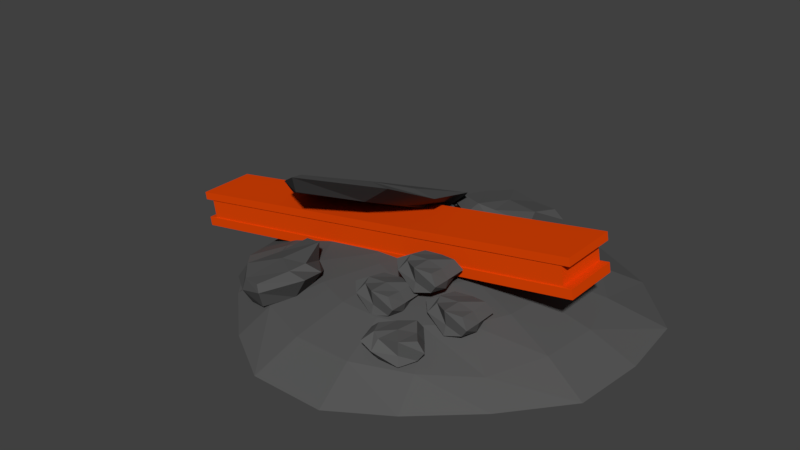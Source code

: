 # Source: Rubble3.blend  (saved by Blender 2.78.0; exported with 4.5.12 LTS)
import bpy
from mathutils import Matrix  # noqa: F401  (used for matrix-valued properties, if any)

bpy.ops.wm.read_factory_settings(use_empty=True)
scene = bpy.context.scene
scene.name = 'Scene'

# ---- collections
col_collection_1 = bpy.data.collections.new('Collection 1'); scene.collection.children.link(col_collection_1)

# ---- materials (node trees are filled in below, after node groups)
mat_rubble = bpy.data.materials.new('Rubble')
mat_rubble.alpha_threshold = 0.0
mat_rubble.use_transparent_shadow = False
mat_rubble.diffuse_color = (0.0985, 0.0985, 0.0985, 1.0)
mat_rubble.roughness = 0.5
mat_rubble.specular_intensity = 0.0
mat_girder = bpy.data.materials.new('Girder')
mat_girder.alpha_threshold = 0.0
mat_girder.use_transparent_shadow = False
mat_girder.diffuse_color = (0.8, 0.06257, 0.001519, 1.0)
mat_girder.roughness = 0.5
mat_girder.specular_intensity = 0.0

# ---- material node trees

# ---- world
world_world = bpy.data.worlds.new('World'); scene.world = world_world
world_world.color = (0.05088, 0.05088, 0.05088)
world_world.use_sun_shadow = False
world_world.sun_shadow_jitter_overblur = 0.0
world_world.cycles.sampling_method = 'MANUAL'

# ---- meshes
me_sphere = bpy.data.meshes.new('Sphere')
me_sphere.from_pydata([(0.0, 0.4612, 0.6319), (0.0, 0.9067, 0.5052), (0.0, 1.321, 0.2987), (0.1666, 0.4301, 0.6319), (0.3275, 0.8455, 0.5052), (0.4773, 1.232, 0.2987), (0.6109, 1.521, 0.0196), (0.3107, 0.3408, 0.6319), (0.6109, 0.6701, 0.5052), (0.8902, 0.9765, 0.2987), (1.139, 1.25, 0.0196), (0.4129, 0.2056, 0.6319), (0.8117, 0.4042, 0.5052), (1.183, 0.589, 0.2987), (1.62, 0.7537, 0.0196), (0.4592, 0.04255, 0.6319), (0.9029, 0.08366, 0.5052), (1.316, 0.1219, 0.2987), (1.684, 0.156, 0.0196), (0.4436, -0.1262, 0.6319), (0.8721, -0.2481, 0.5052), (1.271, -0.3616, 0.2987), (1.626, -0.4628, 0.0196), (0.3681, -0.2779, 0.6319), (0.7236, -0.5464, 0.5052), (1.054, -0.7963, 0.2331), (1.222, -0.9559, 0.0196), (0.2428, -0.3921, 0.6319), (0.4773, -0.7709, 0.5052), (0.6956, -1.123, 0.2987), (0.7623, -1.375, 0.0196), (0.08475, -0.4534, 0.6319), (0.1666, -0.8913, 0.5052), (0.2428, -1.299, 0.2987), (0.3107, -1.662, 0.0196), (-0.08475, -0.4534, 0.6319), (-0.1666, -0.8913, 0.5052), (-0.2428, -1.299, 0.2987), (-0.3107, -1.662, 0.0196), (-0.2428, -0.3921, 0.6319), (-0.4773, -0.7709, 0.5052), (-0.6956, -1.123, 0.2987), (-0.7829, -1.374, 0.0196), (-1.13e-06, -2.27e-06, 0.6747), (-0.3681, -0.2779, 0.6319), (-0.7236, -0.5464, 0.5052), (-1.054, -0.7963, 0.2987), (-1.242, -0.9551, 0.0196), (-0.4436, -0.1262, 0.6319), (-0.8721, -0.2481, 0.5052), (-1.271, -0.3616, 0.2987), (-1.626, -0.4628, 0.0196), (-0.4592, 0.04255, 0.6319), (-0.9029, 0.08366, 0.5052), (-1.316, 0.1219, 0.2987), (-1.684, 0.156, 0.0196), (-0.4129, 0.2056, 0.6319), (-0.8117, 0.4042, 0.5052), (-1.183, 0.589, 0.2987), (-1.514, 0.4952, 0.0196), (-0.3107, 0.3408, 0.6319), (-0.6109, 0.6701, 0.5052), (-0.8902, 0.9765, 0.2987), (-1.139, 1.25, 0.0196), (-0.1666, 0.4301, 0.6319), (-0.3275, 0.8455, 0.5052), (-0.4773, 1.232, 0.2987), (-0.6109, 1.577, 0.0196), (-1.44e-07, 1.635, 0.0196), (-2.343, -0.2508, -0.02843), (-2.396, -0.2508, 0.4643), (-2.343, 0.2508, -0.02843), (-2.396, 0.2508, 0.4643), (1.364, -0.2508, 0.9935), (1.311, -0.2508, 1.486), (1.364, 0.2508, 0.9935), (1.311, 0.2508, 1.486), (-2.385, -0.2508, 0.3581), (-2.385, 0.2508, 0.3581), (1.322, 0.2508, 1.38), (1.322, -0.2508, 1.38), (-2.356, 0.2508, 0.09618), (1.351, 0.2508, 1.118), (1.351, -0.2508, 1.118), (-2.356, -0.2508, 0.09618), (-2.31, -0.2408, 0.3734), (-2.31, 0.2408, 0.3734), (1.249, 0.2408, 1.354), (1.249, -0.2408, 1.354), (-2.283, 0.2408, 0.1219), (1.276, 0.2408, 1.103), (1.276, -0.2408, 1.103), (-2.283, -0.2408, 0.1219), (0.5225, -0.6622, 0.4892), (0.5225, -0.6622, 0.7479), (0.5225, -0.4557, 0.4892), (0.5225, -0.4557, 0.7479), (0.7893, -0.7224, 0.5234), (0.7893, -0.7224, 0.7741), (0.7893, -0.4557, 0.533), (0.7893, -0.4557, 0.7741), (0.4925, -0.589, 0.4692), (0.4747, -0.71, 0.6317), (0.4925, -0.589, 0.768), (0.4747, -0.4502, 0.6915), (0.6559, -0.4257, 0.4692), (0.6559, -0.4257, 0.7438), (0.8371, -0.4078, 0.6317), (0.8192, -0.589, 0.5034), (0.7879, -0.5958, 0.7516), (0.8371, -0.7332, 0.6317), (0.6559, -0.7524, 0.4692), (0.6559, -0.7524, 0.7942), (0.6559, -0.589, 0.7891), (0.6559, -0.589, 0.458), (0.6559, -0.7318, 0.5972), (0.8395, -0.589, 0.6317), (0.6559, -0.4014, 0.6317), (0.3997, -0.6314, 0.6915), (0.1654, -0.5571, 0.7552), (0.1654, -0.5571, 1.014), (0.1654, -0.3506, 0.7552), (0.1654, -0.3506, 1.014), (0.4321, -0.6173, 0.7894), (0.4321, -0.6173, 1.04), (0.4321, -0.3506, 0.799), (0.4321, -0.3506, 1.04), (0.1354, -0.4839, 0.7352), (0.1176, -0.6049, 0.8977), (0.1354, -0.4839, 1.034), (0.1176, -0.3451, 0.9575), (0.2988, -0.3206, 0.7352), (0.2988, -0.3206, 1.01), (0.4799, -0.3028, 0.8977), (0.4621, -0.4839, 0.7694), (0.4307, -0.4907, 1.018), (0.4799, -0.6281, 0.8977), (0.2988, -0.6473, 0.7352), (0.2988, -0.6473, 1.06), (0.2988, -0.4839, 1.055), (0.2988, -0.4839, 0.724), (0.2988, -0.6267, 0.8632), (0.4823, -0.4839, 0.8977), (0.2988, -0.2963, 0.8977), (0.04253, -0.5263, 0.9575), (0.4304, -1.189, 0.3723), (0.4304, -1.189, 0.631), (0.2982, -1.031, 0.3723), (0.2982, -1.031, 0.631), (0.6738, -1.065, 0.4065), (0.6738, -1.065, 0.6572), (0.5031, -0.8599, 0.4161), (0.5031, -0.8599, 0.6572), (0.3605, -1.152, 0.3522), (0.4243, -1.257, 0.5147), (0.3605, -1.152, 0.651), (0.2579, -1.057, 0.5745), (0.3814, -0.9223, 0.3522), (0.3814, -0.9223, 0.6268), (0.5092, -0.7926, 0.5147), (0.6115, -0.9432, 0.3864), (0.5917, -0.9685, 0.6346), (0.7175, -1.043, 0.5147), (0.5906, -1.173, 0.3522), (0.5906, -1.173, 0.6772), (0.486, -1.048, 0.6721), (0.486, -1.048, 0.3411), (0.5774, -1.157, 0.4803), (0.6271, -0.9302, 0.5147), (0.3659, -0.9036, 0.5147), (0.3163, -1.244, 0.5745), (-0.02659, -0.7983, 0.5129), (-0.02659, -0.7983, 0.7716), (-0.02659, -0.5917, 0.5129), (-0.02659, -0.5917, 0.7716), (0.2402, -0.8585, 0.547), (0.2402, -0.8585, 0.7978), (0.2402, -0.5917, 0.5567), (0.2402, -0.5917, 0.7978), (-0.05656, -0.7251, 0.4928), (-0.07439, -0.8461, 0.6553), (-0.05656, -0.7251, 0.7916), (-0.07439, -0.5863, 0.7151), (0.1068, -0.5617, 0.4928), (0.1068, -0.5617, 0.7674), (0.288, -0.5439, 0.6553), (0.2701, -0.7251, 0.527), (0.2388, -0.7318, 0.7752), (0.288, -0.8693, 0.6553), (0.1068, -0.8884, 0.4928), (0.1068, -0.8884, 0.8178), (0.1068, -0.7251, 0.8127), (0.1068, -0.7251, 0.4817), (0.1068, -0.8679, 0.6209), (0.2904, -0.7251, 0.6553), (0.1068, -0.5375, 0.6553), (-0.1494, -0.7674, 0.7151), (0.08816, 0.6051, 0.6449), (0.08816, 0.6394, 0.8978), (-0.3051, 0.7242, 0.6039), (-0.3051, 0.7585, 0.8568), (0.3601, 1.071, 0.5194), (0.3601, 1.105, 0.7645), (-0.1477, 1.226, 0.4758), (-0.1477, 1.258, 0.7115), (-0.06885, 0.5889, 0.6299), (0.151, 0.5075, 0.8242), (-0.06885, 0.6284, 0.9221), (-0.3436, 0.6652, 0.8311), (-0.2835, 0.9871, 0.4929), (-0.2835, 1.023, 0.7613), (-0.2106, 1.356, 0.5322), (0.1238, 1.201, 0.4541), (0.1182, 1.172, 0.7182), (0.4089, 1.168, 0.5967), (0.3385, 0.7987, 0.5577), (0.3385, 0.8417, 0.8755), (0.0275, 0.9352, 0.8381), (0.0275, 0.8914, 0.5144), (0.2994, 0.8275, 0.6788), (0.1358, 1.256, 0.5666), (-0.3296, 1.023, 0.6469), (-0.043, 0.4211, 0.9152), (-0.5611, -0.8154, 0.4342), (-0.5892, -0.8362, 0.7394), (-0.7229, -1.169, 0.3026), (-0.751, -1.19, 0.6078), (-0.9027, -0.4472, 0.3657), (-0.9299, -0.4673, 0.6615), (-1.113, -0.905, 0.2072), (-1.139, -0.9244, 0.4916), (-0.573, -0.9693, 0.3804), (-0.4701, -0.7929, 0.659), (-0.6054, -0.9933, 0.733), (-0.6801, -1.243, 0.5641), (-0.9366, -1.085, 0.1863), (-0.9665, -1.107, 0.5103), (-1.23, -0.9469, 0.2667), (-1.048, -0.644, 0.2406), (-1.025, -0.6839, 0.555), (-0.9749, -0.3893, 0.474), (-0.6808, -0.5253, 0.3944), (-0.7161, -0.5515, 0.7778), (-0.8435, -0.831, 0.6678), (-0.8075, -0.8043, 0.2772), (-0.7108, -0.5709, 0.5324), (-1.091, -0.634, 0.3808), (-0.9733, -1.14, 0.3626), (-0.4299, -1.008, 0.7209), (-0.251, -0.05366, 1.208), (-0.2141, -0.02095, 1.438), (-0.9289, -0.5738, 1.365), (-0.892, -0.5411, 1.595), (-0.5441, 0.8856, 0.462), (-0.5083, 0.9173, 0.6846), (-1.418, 0.2151, 0.6734), (-1.384, 0.2455, 0.8875), (-0.4384, -0.3285, 1.328), (0.01506, -0.05565, 1.429), (-0.3957, -0.2907, 1.593), (-0.8291, -0.7024, 1.68), (-1.278, -0.2602, 1.005), (-1.239, -0.2254, 1.249), (-1.65, 0.2475, 0.6665), (-1.04, 0.6352, 0.4635), (-0.9245, 0.5914, 0.7647), (-0.5819, 1.067, 0.419), (-0.2057, 0.5625, 0.7562), (-0.1593, 0.6036, 1.045), (-0.6961, 0.1916, 1.165), (-0.7434, 0.1498, 0.8706), (-0.2549, 0.527, 0.8856), (-1.06, 0.7109, 0.522), (-1.334, -0.3007, 1.167), (-0.09506, -0.4665, 1.747)], [], [(0, 43, 3), (1, 0, 3, 4), (2, 1, 4, 5), (68, 2, 5, 6), (3, 43, 7), (4, 3, 7, 8), (5, 4, 8, 9), (6, 5, 9, 10), (7, 43, 11), (8, 7, 11, 12), (9, 8, 12, 13), (10, 9, 13, 14), (12, 11, 15, 16), (13, 12, 16, 17), (14, 13, 17, 18), (11, 43, 15), (18, 17, 21, 22), (15, 43, 19), (16, 15, 19, 20), (17, 16, 20, 21), (19, 43, 23), (20, 19, 23, 24), (21, 20, 24, 25), (22, 21, 25, 26), (23, 43, 27), (24, 23, 27, 28), (25, 24, 28, 29), (26, 25, 29, 30), (28, 27, 31, 32), (29, 28, 32, 33), (30, 29, 33, 34), (27, 43, 31), (34, 33, 37, 38), (31, 43, 35), (32, 31, 35, 36), (33, 32, 36, 37), (35, 43, 39), (36, 35, 39, 40), (37, 36, 40, 41), (38, 37, 41, 42), (39, 43, 44), (40, 39, 44, 45), (41, 40, 45, 46), (42, 41, 46, 47), (46, 45, 49, 50), (47, 46, 50, 51), (44, 43, 48), (45, 44, 48, 49), (48, 43, 52), (49, 48, 52, 53), (50, 49, 53, 54), (51, 50, 54, 55), (52, 43, 56), (53, 52, 56, 57), (54, 53, 57, 58), (55, 54, 58, 59), (57, 56, 60, 61), (58, 57, 61, 62), (59, 58, 62, 63), (56, 43, 60), (63, 62, 66, 67), (60, 43, 64), (61, 60, 64, 65), (62, 61, 65, 66), (64, 43, 0), (65, 64, 0, 1), (66, 65, 1, 2), (67, 66, 2, 68), (77, 70, 72, 78), (78, 72, 76, 79), (79, 76, 74, 80), (80, 74, 70, 77), (71, 75, 73, 69), (76, 72, 70, 74), (78, 79, 87, 86), (81, 84, 92, 89), (83, 82, 90, 91), (79, 80, 88, 87), (69, 84, 81, 71), (71, 81, 82, 75), (75, 82, 83, 73), (73, 83, 84, 69), (91, 88, 85, 92), (90, 87, 88, 91), (89, 86, 87, 90), (92, 85, 86, 89), (84, 83, 91, 92), (80, 77, 85, 88), (82, 81, 89, 90), (77, 78, 86, 85), (118, 103, 96, 104), (117, 106, 100, 107), (116, 109, 98, 110), (115, 112, 94, 102), (114, 108, 97, 111), (113, 103, 94, 112), (109, 113, 112, 98), (100, 106, 113, 109), (106, 96, 103, 113), (101, 114, 111, 93), (95, 105, 114, 101), (105, 99, 108, 114), (111, 115, 102, 93), (97, 110, 115, 111), (110, 98, 112, 115), (108, 116, 110, 97), (99, 107, 116, 108), (107, 100, 109, 116), (105, 117, 107, 99), (95, 104, 117, 105), (104, 96, 106, 117), (101, 118, 104, 95), (93, 102, 118, 101), (102, 94, 103, 118), (144, 129, 122, 130), (143, 132, 126, 133), (142, 135, 124, 136), (141, 138, 120, 128), (140, 134, 123, 137), (139, 129, 120, 138), (135, 139, 138, 124), (126, 132, 139, 135), (132, 122, 129, 139), (127, 140, 137, 119), (121, 131, 140, 127), (131, 125, 134, 140), (137, 141, 128, 119), (123, 136, 141, 137), (136, 124, 138, 141), (134, 142, 136, 123), (125, 133, 142, 134), (133, 126, 135, 142), (131, 143, 133, 125), (121, 130, 143, 131), (130, 122, 132, 143), (127, 144, 130, 121), (119, 128, 144, 127), (128, 120, 129, 144), (170, 155, 148, 156), (169, 158, 152, 159), (168, 161, 150, 162), (167, 164, 146, 154), (166, 160, 149, 163), (165, 155, 146, 164), (161, 165, 164, 150), (152, 158, 165, 161), (158, 148, 155, 165), (153, 166, 163, 145), (147, 157, 166, 153), (157, 151, 160, 166), (163, 167, 154, 145), (149, 162, 167, 163), (162, 150, 164, 167), (160, 168, 162, 149), (151, 159, 168, 160), (159, 152, 161, 168), (157, 169, 159, 151), (147, 156, 169, 157), (156, 148, 158, 169), (153, 170, 156, 147), (145, 154, 170, 153), (154, 146, 155, 170), (196, 181, 174, 182), (195, 184, 178, 185), (194, 187, 176, 188), (193, 190, 172, 180), (192, 186, 175, 189), (191, 181, 172, 190), (187, 191, 190, 176), (178, 184, 191, 187), (184, 174, 181, 191), (179, 192, 189, 171), (173, 183, 192, 179), (183, 177, 186, 192), (189, 193, 180, 171), (175, 188, 193, 189), (188, 176, 190, 193), (186, 194, 188, 175), (177, 185, 194, 186), (185, 178, 187, 194), (183, 195, 185, 177), (173, 182, 195, 183), (182, 174, 184, 195), (179, 196, 182, 173), (171, 180, 196, 179), (180, 172, 181, 196), (222, 207, 200, 208), (221, 210, 204, 211), (220, 213, 202, 214), (219, 216, 198, 206), (218, 212, 201, 215), (217, 207, 198, 216), (213, 217, 216, 202), (204, 210, 217, 213), (210, 200, 207, 217), (205, 218, 215, 197), (199, 209, 218, 205), (209, 203, 212, 218), (215, 219, 206, 197), (201, 214, 219, 215), (214, 202, 216, 219), (212, 220, 214, 201), (203, 211, 220, 212), (211, 204, 213, 220), (209, 221, 211, 203), (199, 208, 221, 209), (208, 200, 210, 221), (205, 222, 208, 199), (197, 206, 222, 205), (206, 198, 207, 222), (248, 233, 226, 234), (247, 236, 230, 237), (246, 239, 228, 240), (245, 242, 224, 232), (244, 238, 227, 241), (243, 233, 224, 242), (239, 243, 242, 228), (230, 236, 243, 239), (236, 226, 233, 243), (231, 244, 241, 223), (225, 235, 244, 231), (235, 229, 238, 244), (241, 245, 232, 223), (227, 240, 245, 241), (240, 228, 242, 245), (238, 246, 240, 227), (229, 237, 246, 238), (237, 230, 239, 246), (235, 247, 237, 229), (225, 234, 247, 235), (234, 226, 236, 247), (231, 248, 234, 225), (223, 232, 248, 231), (232, 224, 233, 248), (274, 259, 252, 260), (273, 262, 256, 263), (272, 265, 254, 266), (271, 268, 250, 258), (270, 264, 253, 267), (269, 259, 250, 268), (265, 269, 268, 254), (256, 262, 269, 265), (262, 252, 259, 269), (257, 270, 267, 249), (251, 261, 270, 257), (261, 255, 264, 270), (267, 271, 258, 249), (253, 266, 271, 267), (266, 254, 268, 271), (264, 272, 266, 253), (255, 263, 272, 264), (263, 256, 265, 272), (261, 273, 263, 255), (251, 260, 273, 261), (260, 252, 262, 273), (257, 274, 260, 251), (249, 258, 274, 257), (258, 250, 259, 274)])
me_sphere.polygons.foreach_set('material_index', [0, 0, 0, 0, 0, 0, 0, 0, 0, 0, 0, 0, 0, 0, 0, 0, 0, 0, 0, 0, 0, 0, 0, 0, 0, 0, 0, 0, 0, 0, 0, 0, 0, 0, 0, 0, 0, 0, 0, 0, 0, 0, 0, 0, 0, 0, 0, 0, 0, 0, 0, 0, 0, 0, 0, 0, 0, 0, 0, 0, 0, 0, 0, 0, 0, 0, 0, 0, 1, 1, 1, 1, 1, 1, 1, 1, 1, 1, 1, 1, 1, 1, 1, 1, 1, 1, 1, 1, 1, 1, 0, 0, 0, 0, 0, 0, 0, 0, 0, 0, 0, 0, 0, 0, 0, 0, 0, 0, 0, 0, 0, 0, 0, 0, 0, 0, 0, 0, 0, 0, 0, 0, 0, 0, 0, 0, 0, 0, 0, 0, 0, 0, 0, 0, 0, 0, 0, 0, 0, 0, 0, 0, 0, 0, 0, 0, 0, 0, 0, 0, 0, 0, 0, 0, 0, 0, 0, 0, 0, 0, 0, 0, 0, 0, 0, 0, 0, 0, 0, 0, 0, 0, 0, 0, 0, 0, 0, 0, 0, 0, 0, 0, 0, 0, 0, 0, 0, 0, 0, 0, 0, 0, 0, 0, 0, 0, 0, 0, 0, 0, 0, 0, 0, 0, 0, 0, 0, 0, 0, 0, 0, 0, 0, 0, 0, 0, 0, 0, 0, 0, 0, 0, 0, 0, 0, 0, 0, 0, 0, 0, 0, 0, 0, 0, 0, 0, 0, 0, 0, 0, 0, 0, 0, 0, 0, 0, 0, 0, 0, 0, 0, 0, 0, 0, 0, 0, 0, 0])
_uv = me_sphere.uv_layers.new(name='UVMap')
_uv.uv.foreach_set('vector', [0.2612, 0.1918, 0.2161, 0.2406, 0.2405, 0.1791, 0.3057, 0.145, 0.2612, 0.1918, 0.2405, 0.1791, 0.2649, 0.1199, 0.3479, 0.1016, 0.3057, 0.145, 0.2649, 0.1199, 0.2885, 0.06501, 0.381, 0.06912, 0.3479, 0.1016, 0.2885, 0.06501, 0.3051, 0.02225, 0.2405, 0.1791, 0.2161, 0.2406, 0.2166, 0.1746, 0.2649, 0.1199, 0.2405, 0.1791, 0.2166, 0.1746, 0.2179, 0.1111, 0.2885, 0.06501, 0.2649, 0.1199, 0.2179, 0.1111, 0.2199, 0.05223, 0.3051, 0.02225, 0.2885, 0.06501, 0.2199, 0.05223, 0.2227, 0.0, 0.2166, 0.1746, 0.2161, 0.2406, 0.1926, 0.1791, 0.2179, 0.1111, 0.2166, 0.1746, 0.1926, 0.1791, 0.1707, 0.1199, 0.2199, 0.05223, 0.2179, 0.1111, 0.1707, 0.1199, 0.1513, 0.06501, 0.2227, 0.0, 0.2199, 0.05223, 0.1513, 0.06501, 0.1235, 0.006089, 0.1707, 0.1199, 0.1926, 0.1791, 0.1719, 0.1918, 0.13, 0.145, 0.1513, 0.06501, 0.1707, 0.1199, 0.13, 0.145, 0.09186, 0.1016, 0.1235, 0.006089, 0.1513, 0.06501, 0.09186, 0.1016, 0.05881, 0.06324, 0.1926, 0.1791, 0.2161, 0.2406, 0.1719, 0.1918, 0.05881, 0.06324, 0.09186, 0.1016, 0.04972, 0.1572, 0.004868, 0.1343, 0.1719, 0.1918, 0.2161, 0.2406, 0.1571, 0.2112, 0.13, 0.145, 0.1719, 0.1918, 0.1571, 0.2112, 0.1011, 0.1831, 0.09186, 0.1016, 0.13, 0.145, 0.1011, 0.1831, 0.04972, 0.1572, 0.1571, 0.2112, 0.2161, 0.2406, 0.1504, 0.2346, 0.1011, 0.1831, 0.1571, 0.2112, 0.1504, 0.2346, 0.08789, 0.229, 0.04972, 0.1572, 0.1011, 0.1831, 0.08789, 0.229, 0.03116, 0.2243, 0.004868, 0.1343, 0.04972, 0.1572, 0.03116, 0.2243, 0.0, 0.2256, 0.1504, 0.2346, 0.2161, 0.2406, 0.1527, 0.2588, 0.08789, 0.229, 0.1504, 0.2346, 0.1527, 0.2588, 0.09225, 0.2766, 0.03116, 0.2243, 0.08789, 0.229, 0.09225, 0.2766, 0.03688, 0.2934, 0.0, 0.2256, 0.03116, 0.2243, 0.03688, 0.2934, 0.008134, 0.3143, 0.09225, 0.2766, 0.1527, 0.2588, 0.1635, 0.2805, 0.1136, 0.3193, 0.03688, 0.2934, 0.09225, 0.2766, 0.1136, 0.3193, 0.06793, 0.3557, 0.008134, 0.3143, 0.03688, 0.2934, 0.06793, 0.3557, 0.02817, 0.3883, 0.1527, 0.2588, 0.2161, 0.2406, 0.1635, 0.2805, 0.02817, 0.3883, 0.06793, 0.3557, 0.1195, 0.4025, 0.09413, 0.4483, 0.1635, 0.2805, 0.2161, 0.2406, 0.1815, 0.2969, 0.1136, 0.3193, 0.1635, 0.2805, 0.1815, 0.2969, 0.1489, 0.3515, 0.06793, 0.3557, 0.1136, 0.3193, 0.1489, 0.3515, 0.1195, 0.4025, 0.1815, 0.2969, 0.2161, 0.2406, 0.2042, 0.3056, 0.1489, 0.3515, 0.1815, 0.2969, 0.2042, 0.3056, 0.1936, 0.3687, 0.1195, 0.4025, 0.1489, 0.3515, 0.1936, 0.3687, 0.1845, 0.4277, 0.09413, 0.4483, 0.1195, 0.4025, 0.1845, 0.4277, 0.1722, 0.4633, 0.2042, 0.3056, 0.2161, 0.2406, 0.2286, 0.3056, 0.1936, 0.3687, 0.2042, 0.3056, 0.2286, 0.3056, 0.2415, 0.3687, 0.1845, 0.4277, 0.1936, 0.3687, 0.2415, 0.3687, 0.2544, 0.4277, 0.1722, 0.4633, 0.1845, 0.4277, 0.2544, 0.4277, 0.2616, 0.4633, 0.2544, 0.4277, 0.2415, 0.3687, 0.2862, 0.3515, 0.3195, 0.4025, 0.2616, 0.4633, 0.2544, 0.4277, 0.3195, 0.4025, 0.3501, 0.4483, 0.2286, 0.3056, 0.2161, 0.2406, 0.2513, 0.2969, 0.2415, 0.3687, 0.2286, 0.3056, 0.2513, 0.2969, 0.2862, 0.3515, 0.2513, 0.2969, 0.2161, 0.2406, 0.2693, 0.2805, 0.2862, 0.3515, 0.2513, 0.2969, 0.2693, 0.2805, 0.3216, 0.3193, 0.3195, 0.4025, 0.2862, 0.3515, 0.3216, 0.3193, 0.3712, 0.3557, 0.3501, 0.4483, 0.3195, 0.4025, 0.3712, 0.3557, 0.4162, 0.3883, 0.2693, 0.2805, 0.2161, 0.2406, 0.2802, 0.2588, 0.3216, 0.3193, 0.2693, 0.2805, 0.2802, 0.2588, 0.3431, 0.2766, 0.3712, 0.3557, 0.3216, 0.3193, 0.3431, 0.2766, 0.4024, 0.2934, 0.4162, 0.3883, 0.3712, 0.3557, 0.4024, 0.2934, 0.4311, 0.336, 0.3431, 0.2766, 0.2802, 0.2588, 0.2825, 0.2346, 0.3475, 0.229, 0.4024, 0.2934, 0.3431, 0.2766, 0.3475, 0.229, 0.4089, 0.2241, 0.4311, 0.336, 0.4024, 0.2934, 0.4089, 0.2241, 0.4645, 0.2199, 0.2802, 0.2588, 0.2161, 0.2406, 0.2825, 0.2346, 0.4645, 0.2199, 0.4089, 0.2241, 0.3899, 0.1572, 0.4402, 0.1343, 0.2825, 0.2346, 0.2161, 0.2406, 0.2759, 0.2112, 0.3475, 0.229, 0.2825, 0.2346, 0.2759, 0.2112, 0.3345, 0.1831, 0.4089, 0.2241, 0.3475, 0.229, 0.3345, 0.1831, 0.3899, 0.1572, 0.2759, 0.2112, 0.2161, 0.2406, 0.2612, 0.1918, 0.3345, 0.1831, 0.2759, 0.2112, 0.2612, 0.1918, 0.3057, 0.145, 0.3899, 0.1572, 0.3345, 0.1831, 0.3057, 0.145, 0.3479, 0.1016, 0.4402, 0.1343, 0.3899, 0.1572, 0.3479, 0.1016, 0.381, 0.06912, 0.07607, 0.6489, 0.09064, 0.6488, 0.09064, 0.7163, 0.07607, 0.7163, 0.6244, 0.457, 0.639, 0.4593, 0.639, 0.9905, 0.6244, 0.9881, 0.07607, 0.5808, 0.09061, 0.5808, 0.09061, 0.6488, 0.07607, 0.6488, 0.6244, 0.9881, 0.6098, 0.9904, 0.6098, 0.4594, 0.6244, 0.457, 0.747, 0.2406, 0.747, 0.7772, 0.676, 0.7774, 0.676, 0.2408, 0.8912, 0.2428, 0.8912, 0.7688, 0.8208, 0.7683, 0.8208, 0.2423, 0.7513, 0.7818, 0.749, 0.2361, 0.7504, 0.2466, 0.7525, 0.772, 0.9627, 0.7752, 0.8938, 0.7747, 0.8952, 0.7645, 0.9613, 0.7649, 0.8943, 0.2359, 0.9622, 0.2364, 0.9609, 0.2466, 0.8956, 0.2462, 0.749, 0.2361, 0.8185, 0.2358, 0.8171, 0.2464, 0.7504, 0.2466, 0.7228, 0.1623, 0.739, 0.1623, 0.739, 0.2262, 0.7228, 0.2262, 0.9995, 0.7815, 0.9822, 0.7787, 0.9822, 0.2427, 0.9995, 0.2454, 0.739, 0.1623, 0.7228, 0.1623, 0.7228, 0.09779, 0.739, 0.09779, 0.9822, 0.7786, 0.9648, 0.7814, 0.9648, 0.2455, 0.9822, 0.2427, 0.5751, 0.9668, 0.5404, 0.9723, 0.5404, 0.4626, 0.5751, 0.457, 0.2341, 0.5668, 0.2655, 0.5668, 0.2655, 0.6263, 0.2341, 0.6263, 0.6098, 0.9723, 0.5751, 0.9669, 0.5751, 0.457, 0.6098, 0.4625, 0.3569, 0.6199, 0.3918, 0.6199, 0.3918, 0.6852, 0.3569, 0.6853, 0.8938, 0.7747, 0.8943, 0.2359, 0.8956, 0.2462, 0.8952, 0.7645, 0.8185, 0.2358, 0.8163, 0.7816, 0.8149, 0.7718, 0.8171, 0.2464, 0.9622, 0.2364, 0.9627, 0.7752, 0.9613, 0.7649, 0.9609, 0.2466, 0.8163, 0.7816, 0.7513, 0.7818, 0.7525, 0.772, 0.8149, 0.7718, 0.1469, 0.6246, 0.1557, 0.6123, 0.1754, 0.6125, 0.1748, 0.6199, 0.1689, 0.7381, 0.1525, 0.7379, 0.1479, 0.7187, 0.1689, 0.7121, 0.4289, 0.7406, 0.4465, 0.7416, 0.4498, 0.7597, 0.429, 0.7613, 0.1199, 0.6955, 0.09191, 0.7009, 0.09534, 0.6801, 0.1102, 0.6707, 0.2922, 0.6461, 0.2969, 0.6697, 0.2772, 0.6697, 0.2691, 0.6509, 0.1609, 0.5893, 0.1557, 0.6123, 0.1464, 0.6059, 0.1379, 0.584, 0.1643, 0.571, 0.1609, 0.5893, 0.1379, 0.584, 0.1465, 0.5666, 0.1839, 0.5751, 0.1839, 0.5949, 0.1609, 0.5893, 0.1643, 0.571, 0.1839, 0.5949, 0.1754, 0.6125, 0.1557, 0.6123, 0.1609, 0.5893, 0.2876, 0.6236, 0.2922, 0.6461, 0.2691, 0.6509, 0.2781, 0.6302, 0.3073, 0.6244, 0.3153, 0.6417, 0.2922, 0.6461, 0.2876, 0.6236, 0.3153, 0.6417, 0.3149, 0.6624, 0.2969, 0.6697, 0.2922, 0.6461, 0.7399, 0.1163, 0.7582, 0.1164, 0.7631, 0.1425, 0.7423, 0.136, 0.7475, 0.09738, 0.7631, 0.09045, 0.7582, 0.1164, 0.7399, 0.1163, 0.1199, 0.7219, 0.0985, 0.7188, 0.09191, 0.7009, 0.1199, 0.6955, 0.04745, 0.7439, 0.06581, 0.7439, 0.06583, 0.7646, 0.05052, 0.763, 0.0519, 0.7247, 0.06583, 0.7179, 0.06581, 0.7439, 0.04745, 0.7439, 0.429, 0.7147, 0.4498, 0.7215, 0.4465, 0.7416, 0.4289, 0.7406, 0.429, 0.6932, 0.4517, 0.6891, 0.4563, 0.7147, 0.4418, 0.7105, 0.4289, 0.674, 0.4563, 0.6622, 0.4517, 0.6891, 0.429, 0.6932, 0.1597, 0.7637, 0.1515, 0.7569, 0.1525, 0.7379, 0.1689, 0.7381, 0.3948, 0.7197, 0.428, 0.712, 0.4271, 0.7393, 0.3975, 0.7393, 0.3972, 0.7099, 0.4183, 0.7023, 0.428, 0.712, 0.3948, 0.7197, 0.1385, 0.6122, 0.1464, 0.6059, 0.1557, 0.6123, 0.1469, 0.6246, 0.1009, 0.6246, 0.1097, 0.6123, 0.1294, 0.6125, 0.1288, 0.6199, 0.7673, 0.02598, 0.7509, 0.02585, 0.7463, 0.006583, 0.7673, 0.0, 0.6408, 0.7402, 0.6584, 0.7411, 0.6616, 0.7593, 0.6408, 0.7609, 0.2971, 0.6945, 0.2691, 0.6998, 0.2726, 0.6791, 0.2875, 0.6697, 0.115, 0.6471, 0.1197, 0.6707, 0.09998, 0.6707, 0.09191, 0.6519, 0.1149, 0.5893, 0.1097, 0.6123, 0.1004, 0.6059, 0.09191, 0.584, 0.1183, 0.571, 0.1149, 0.5893, 0.09191, 0.584, 0.1005, 0.5666, 0.1379, 0.5751, 0.1379, 0.5949, 0.1149, 0.5893, 0.1183, 0.571, 0.1379, 0.5949, 0.1294, 0.6125, 0.1097, 0.6123, 0.1149, 0.5893, 0.1103, 0.6246, 0.115, 0.6471, 0.09191, 0.6519, 0.1008, 0.6312, 0.13, 0.6254, 0.1381, 0.6427, 0.115, 0.6471, 0.1103, 0.6246, 0.1381, 0.6427, 0.1377, 0.6634, 0.1197, 0.6707, 0.115, 0.6471, 0.7231, 0.0258, 0.7414, 0.02594, 0.7463, 0.05203, 0.7254, 0.04555, 0.7306, 0.006931, 0.7463, 0.0, 0.7414, 0.02594, 0.7231, 0.0258, 0.2971, 0.7209, 0.2757, 0.7178, 0.2691, 0.6998, 0.2971, 0.6945, 0.3361, 0.7402, 0.3545, 0.7402, 0.3545, 0.7609, 0.3392, 0.7593, 0.3406, 0.7211, 0.3545, 0.7143, 0.3545, 0.7402, 0.3361, 0.7402, 0.6408, 0.7142, 0.6616, 0.7211, 0.6584, 0.7411, 0.6408, 0.7402, 0.6409, 0.6928, 0.6636, 0.6887, 0.6682, 0.7142, 0.6536, 0.7101, 0.6408, 0.6736, 0.6682, 0.6618, 0.6636, 0.6887, 0.6409, 0.6928, 0.7581, 0.05165, 0.7499, 0.04478, 0.7509, 0.02585, 0.7673, 0.02598, 0.3561, 0.7041, 0.3893, 0.6965, 0.3884, 0.7237, 0.3587, 0.7237, 0.3585, 0.6944, 0.3795, 0.6867, 0.3893, 0.6965, 0.3561, 0.7041, 0.09244, 0.6122, 0.1004, 0.6059, 0.1097, 0.6123, 0.1009, 0.6246, 0.02917, 0.577, 0.02376, 0.5906, 0.004383, 0.5948, 0.003091, 0.5877, 0.6551, 0.2337, 0.6578, 0.2175, 0.675, 0.2143, 0.675, 0.2355, 0.3173, 0.6815, 0.3352, 0.6855, 0.3391, 0.6991, 0.3181, 0.6976, 0.7516, 0.08968, 0.7231, 0.08968, 0.7312, 0.06738, 0.7474, 0.06814, 0.2451, 0.655, 0.2399, 0.6317, 0.2598, 0.631, 0.268, 0.6494, 0.02391, 0.6141, 0.02376, 0.5906, 0.03409, 0.5948, 0.04745, 0.6141, 0.0245, 0.6328, 0.02391, 0.6141, 0.04745, 0.6141, 0.04292, 0.6331, 0.004557, 0.6331, 0.0, 0.6139, 0.02391, 0.6141, 0.0245, 0.6328, 0.0, 0.6139, 0.004383, 0.5948, 0.02376, 0.5906, 0.02391, 0.6141, 0.251, 0.6774, 0.2451, 0.655, 0.268, 0.6494, 0.2604, 0.6705, 0.2316, 0.6774, 0.2225, 0.6603, 0.2451, 0.655, 0.251, 0.6774, 0.2225, 0.6603, 0.2228, 0.6398, 0.2399, 0.6317, 0.2451, 0.655, 0.2552, 0.7161, 0.2368, 0.7142, 0.2311, 0.693, 0.2521, 0.6933, 0.03544, 0.7357, 0.02072, 0.741, 0.02246, 0.7242, 0.04046, 0.7193, 0.3181, 0.6976, 0.3391, 0.6991, 0.3437, 0.7143, 0.3153, 0.7143, 0.04046, 0.7526, 0.02253, 0.7571, 0.02072, 0.741, 0.03544, 0.7357, 0.2308, 0.7354, 0.2442, 0.736, 0.2457, 0.7537, 0.2274, 0.7514, 0.3164, 0.6617, 0.3377, 0.6696, 0.3352, 0.6855, 0.3173, 0.6815, 0.2225, 0.7183, 0.2457, 0.7161, 0.2442, 0.736, 0.2308, 0.7354, 0.02954, 0.6526, 0.0, 0.657, 0.00989, 0.6331, 0.03344, 0.6356, 0.3558, 0.578, 0.347, 0.5766, 0.342, 0.5602, 0.3558, 0.5521, 0.03344, 0.6686, 0.001051, 0.6824, 0.0, 0.657, 0.02954, 0.6526, 0.2521, 0.6933, 0.2311, 0.693, 0.2225, 0.6774, 0.2552, 0.683, 0.7474, 0.06814, 0.7312, 0.06738, 0.7292, 0.05695, 0.74, 0.05203, 0.1946, 0.62, 0.2034, 0.6077, 0.2231, 0.6079, 0.2225, 0.6153, 0.761, 0.1883, 0.7446, 0.1882, 0.74, 0.1689, 0.761, 0.1623, 0.3153, 0.7402, 0.3329, 0.7412, 0.3361, 0.7593, 0.3153, 0.7609, 0.1479, 0.6955, 0.1199, 0.7009, 0.1233, 0.6801, 0.1382, 0.6707, 0.1611, 0.6471, 0.1658, 0.6707, 0.1461, 0.6707, 0.1381, 0.6519, 0.2086, 0.5847, 0.2034, 0.6077, 0.1941, 0.6014, 0.1856, 0.5795, 0.212, 0.5664, 0.2086, 0.5847, 0.1856, 0.5795, 0.1942, 0.562, 0.2316, 0.5705, 0.2316, 0.5903, 0.2086, 0.5847, 0.212, 0.5664, 0.2316, 0.5903, 0.2231, 0.6079, 0.2034, 0.6077, 0.2086, 0.5847, 0.1565, 0.6246, 0.1611, 0.6471, 0.1381, 0.6519, 0.147, 0.6312, 0.1762, 0.6254, 0.1842, 0.6427, 0.1611, 0.6471, 0.1565, 0.6246, 0.1842, 0.6427, 0.1838, 0.6634, 0.1658, 0.6707, 0.1611, 0.6471, 0.6775, 0.2077, 0.6958, 0.2078, 0.7007, 0.2339, 0.6799, 0.2275, 0.6851, 0.1888, 0.7007, 0.1819, 0.6958, 0.2078, 0.6775, 0.2077, 0.1479, 0.7219, 0.1265, 0.7188, 0.1199, 0.7009, 0.1479, 0.6955, 0.2457, 0.7421, 0.264, 0.7421, 0.264, 0.7628, 0.2487, 0.7612, 0.2501, 0.7229, 0.264, 0.7161, 0.264, 0.7421, 0.2457, 0.7421, 0.3153, 0.7143, 0.3361, 0.7211, 0.3329, 0.7412, 0.3153, 0.7402, 0.04755, 0.6965, 0.07024, 0.6923, 0.07481, 0.7179, 0.06025, 0.7138, 0.04745, 0.6773, 0.07481, 0.6655, 0.07024, 0.6923, 0.04755, 0.6965, 0.7518, 0.214, 0.7436, 0.2071, 0.7446, 0.1882, 0.761, 0.1883, 0.0, 0.6998, 0.03314, 0.6921, 0.03229, 0.7193, 0.002602, 0.7193, 0.002382, 0.69, 0.02343, 0.6824, 0.03314, 0.6921, 0.0, 0.6998, 0.1861, 0.6076, 0.1941, 0.6014, 0.2034, 0.6077, 0.1946, 0.62, 0.01786, 0.577, 0.03561, 0.5529, 0.07503, 0.5532, 0.07356, 0.5676, 0.7219, 0.1431, 0.7067, 0.1473, 0.7028, 0.1104, 0.7219, 0.09045, 0.6775, 0.05051, 0.7003, 0.05124, 0.7033, 0.08689, 0.6778, 0.09045, 0.4289, 0.6116, 0.4556, 0.6207, 0.4485, 0.649, 0.431, 0.6622, 0.1389, 0.5085, 0.1359, 0.5548, 0.09779, 0.5437, 0.09191, 0.5048, 0.04594, 0.5078, 0.03561, 0.5529, 0.01694, 0.5405, 0.0, 0.4977, 0.05242, 0.4719, 0.04594, 0.5078, 0.0, 0.4977, 0.01689, 0.4633, 0.09191, 0.4797, 0.09191, 0.5186, 0.04594, 0.5078, 0.05242, 0.4719, 0.09191, 0.5186, 0.07503, 0.5532, 0.03561, 0.5529, 0.04594, 0.5078, 0.141, 0.4633, 0.1389, 0.5085, 0.09191, 0.5048, 0.1193, 0.4703, 0.1785, 0.4753, 0.1856, 0.5127, 0.1389, 0.5085, 0.141, 0.4633, 0.1856, 0.5127, 0.1741, 0.5503, 0.1359, 0.5548, 0.1389, 0.5085, 0.1856, 0.6681, 0.2037, 0.6701, 0.2086, 0.7205, 0.1894, 0.6987, 0.1936, 0.6294, 0.2086, 0.62, 0.2037, 0.6701, 0.1856, 0.6681, 0.4367, 0.5618, 0.4556, 0.5798, 0.4556, 0.6207, 0.4289, 0.6116, 0.1359, 0.5548, 0.1336, 0.5629, 0.09229, 0.5588, 0.09779, 0.5437, 0.1741, 0.5503, 0.1856, 0.5666, 0.1336, 0.5629, 0.1359, 0.5548, 0.6778, 0.0, 0.7033, 0.01274, 0.7003, 0.05124, 0.6775, 0.05051, 0.3158, 0.6143, 0.3384, 0.6091, 0.342, 0.6617, 0.3268, 0.6495, 0.3153, 0.5735, 0.342, 0.5521, 0.3384, 0.6091, 0.3158, 0.6143, 0.7143, 0.1997, 0.7066, 0.1876, 0.7067, 0.1473, 0.7219, 0.1431, 0.3147, 0.5885, 0.2734, 0.5982, 0.2818, 0.5521, 0.3153, 0.5534, 0.3153, 0.611, 0.2901, 0.6236, 0.2734, 0.5982, 0.3147, 0.5885, 0.00052, 0.5526, 0.01694, 0.5405, 0.03561, 0.5529, 0.01786, 0.577, 0.2323, 0.4633, 0.2231, 0.4867, 0.1884, 0.4944, 0.1861, 0.4824, 0.7028, 0.1314, 0.6835, 0.1397, 0.6775, 0.1141, 0.7028, 0.09045, 0.04745, 0.6265, 0.07203, 0.6283, 0.07567, 0.6637, 0.04767, 0.6655, 0.1479, 0.6788, 0.1824, 0.6707, 0.1824, 0.7121, 0.1694, 0.7079, 0.3144, 0.5076, 0.2734, 0.4985, 0.2852, 0.4642, 0.3194, 0.4633, 0.2291, 0.5281, 0.2231, 0.4867, 0.2445, 0.4944, 0.2734, 0.5281, 0.2368, 0.5617, 0.2291, 0.5281, 0.2734, 0.5281, 0.2708, 0.562, 0.1985, 0.562, 0.1856, 0.5282, 0.2291, 0.5281, 0.2368, 0.5617, 0.1856, 0.5282, 0.1884, 0.4944, 0.2231, 0.4867, 0.2291, 0.5281, 0.3561, 0.5174, 0.3144, 0.5076, 0.3194, 0.4633, 0.3509, 0.496, 0.3448, 0.5521, 0.3097, 0.5521, 0.3144, 0.5076, 0.3561, 0.5174, 0.3097, 0.5521, 0.2774, 0.5368, 0.2734, 0.4985, 0.3144, 0.5076, 0.4535, 0.5618, 0.4327, 0.5582, 0.4116, 0.5288, 0.4427, 0.5213, 0.003547, 0.7259, 0.02072, 0.7193, 0.02072, 0.7595, 0.0, 0.7582, 0.4289, 0.7023, 0.4038, 0.6886, 0.3948, 0.6541, 0.4289, 0.6621, 0.7033, 0.04264, 0.7229, 0.04949, 0.7231, 0.08849, 0.7093, 0.07698, 0.7109, 0.004813, 0.7231, 0.0, 0.7229, 0.04949, 0.7033, 0.04264, 0.04767, 0.577, 0.07567, 0.5912, 0.07203, 0.6283, 0.04745, 0.6265, 0.3987, 0.6215, 0.4237, 0.6135, 0.4289, 0.6541, 0.4132, 0.6439, 0.3987, 0.5859, 0.4289, 0.5618, 0.4237, 0.6135, 0.3987, 0.6215, 0.6909, 0.1819, 0.6815, 0.1743, 0.6835, 0.1397, 0.7028, 0.1314, 0.4473, 0.4984, 0.3987, 0.4995, 0.415, 0.4633, 0.4535, 0.4687, 0.4427, 0.5213, 0.4116, 0.5288, 0.3987, 0.4995, 0.4473, 0.4984, 0.2576, 0.4826, 0.2445, 0.4944, 0.2231, 0.4867, 0.2323, 0.4633, 0.4645, 0.3017, 0.5095, 0.3268, 0.5145, 0.4062, 0.4892, 0.4097, 0.5801, 0.4457, 0.5818, 0.428, 0.6539, 0.4136, 0.6754, 0.4475, 0.3561, 0.5493, 0.3966, 0.558, 0.3987, 0.6177, 0.3573, 0.6184, 0.6647, 0.5607, 0.6408, 0.5538, 0.6593, 0.4495, 0.6647, 0.4475, 0.5602, 0.1397, 0.5548, 0.2264, 0.4769, 0.2102, 0.4645, 0.1397, 0.5949, 0.3312, 0.5095, 0.3268, 0.5311, 0.2856, 0.608, 0.2356, 0.6645, 0.3325, 0.5949, 0.3312, 0.608, 0.2356, 0.6754, 0.2578, 0.6539, 0.4136, 0.5818, 0.428, 0.5949, 0.3312, 0.6645, 0.3325, 0.5818, 0.428, 0.5145, 0.4062, 0.5095, 0.3268, 0.5949, 0.3312, 0.5634, 0.05227, 0.5602, 0.1397, 0.4645, 0.1397, 0.5193, 0.06811, 0.6397, 0.06789, 0.6551, 0.1393, 0.5602, 0.1397, 0.5634, 0.05227, 0.6551, 0.1393, 0.6321, 0.2098, 0.5548, 0.2264, 0.5602, 0.1397, 0.6644, 0.08496, 0.6753, 0.1012, 0.6775, 0.2143, 0.6551, 0.1942, 0.6648, 0.02349, 0.6775, 0.0, 0.6753, 0.1012, 0.6644, 0.08496, 0.6604, 0.6618, 0.647, 0.6205, 0.6408, 0.5538, 0.6647, 0.5607, 0.5548, 0.2264, 0.5493, 0.2356, 0.4653, 0.2345, 0.4769, 0.2102, 0.6321, 0.2098, 0.6551, 0.2341, 0.5493, 0.2356, 0.5548, 0.2264, 0.3573, 0.4633, 0.3987, 0.4906, 0.3966, 0.558, 0.3561, 0.5493, 0.5096, 0.5236, 0.4856, 0.5303, 0.5208, 0.4475, 0.5386, 0.4758, 0.4943, 0.5968, 0.4645, 0.6351, 0.4856, 0.5303, 0.5096, 0.5236, 0.4892, 0.4097, 0.5145, 0.4062, 0.5818, 0.428, 0.5801, 0.4457, 0.5386, 0.6496, 0.5159, 0.7252, 0.4645, 0.6351, 0.4943, 0.5968, 0.5193, 0.06811, 0.4869, 0.0409, 0.5321, 0.0, 0.5634, 0.05227, 0.5102, 0.2599, 0.5311, 0.2856, 0.5095, 0.3268, 0.4645, 0.3017])
me_sphere.materials.append(mat_rubble)
me_sphere.materials.append(mat_girder)
me_sphere.use_remesh_preserve_volume = False
me_sphere.use_remesh_preserve_attributes = False
me_sphere.use_mirror_vertex_groups = False
me_sphere.update()

# ---- objects
ob_sphere = bpy.data.objects.new('Sphere', me_sphere)

# ---- transforms, parenting, visibility, modifiers, constraints
ob_sphere.location = (0.0, 0.0, 1.192e-07)
ob_sphere.scale = (1.595, 1.595, 1.0)
ob_sphere.lineart.crease_threshold = 0.0

# ---- collection membership
col_collection_1.objects.link(ob_sphere)

# ---- scene / render settings (as saved in the file)
scene.frame_start = 1; scene.frame_end = 250; scene.frame_set(1)
scene.render.engine = 'BLENDER_EEVEE_NEXT'
scene.render.resolution_percentage = 50
scene.render.dither_intensity = 0.0
scene.cycles.use_denoising = False
scene.cycles.samples = 128
scene.cycles.sampling_pattern = 'TABULATED_SOBOL'
scene.cycles.light_sampling_threshold = 0.0
scene.cycles.use_adaptive_sampling = False
scene.cycles.use_light_tree = False
scene.cycles.blur_glossy = 0.0
scene.cycles.sample_clamp_indirect = 0.0
scene.view_settings.view_transform = 'Standard'
bpy.context.view_layer.update()

# ---- added for rendering (the .blend has no active camera and no usable light): camera, sun
cam_auto = bpy.data.cameras.new('AutoCamera')
cam_auto.lens = 50.0
cam_auto.sensor_width = 36.0
cam_auto.clip_end = 1000.0
ob_auto_camera = bpy.data.objects.new('AutoCamera', cam_auto)
scene.collection.objects.link(ob_auto_camera)
ob_auto_camera.location = (7.34541, -9.51754, 7.19022)
ob_auto_camera.rotation_euler = (1.09748, -7.21219e-08, 0.694738)
scene.camera = ob_auto_camera
light_auto_sun = bpy.data.lights.new('AutoSun', 'SUN')
light_auto_sun.energy = 3.0
light_auto_sun.angle = 0.0523599
ob_auto_sun = bpy.data.objects.new('AutoSun', light_auto_sun)
scene.collection.objects.link(ob_auto_sun)
ob_auto_sun.rotation_euler = (0.872665, 0.174533, 0.523599)
bpy.context.view_layer.update()
